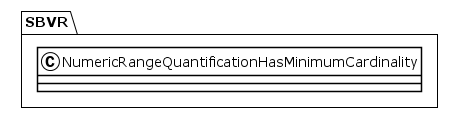

The diagram above was rendered by PlantUML. Its source (embedded in the PNG):
@startuml
!theme plain
package SBVR {
class NumericRangeQuantificationHasMinimumCardinality {
}
}
@enduml